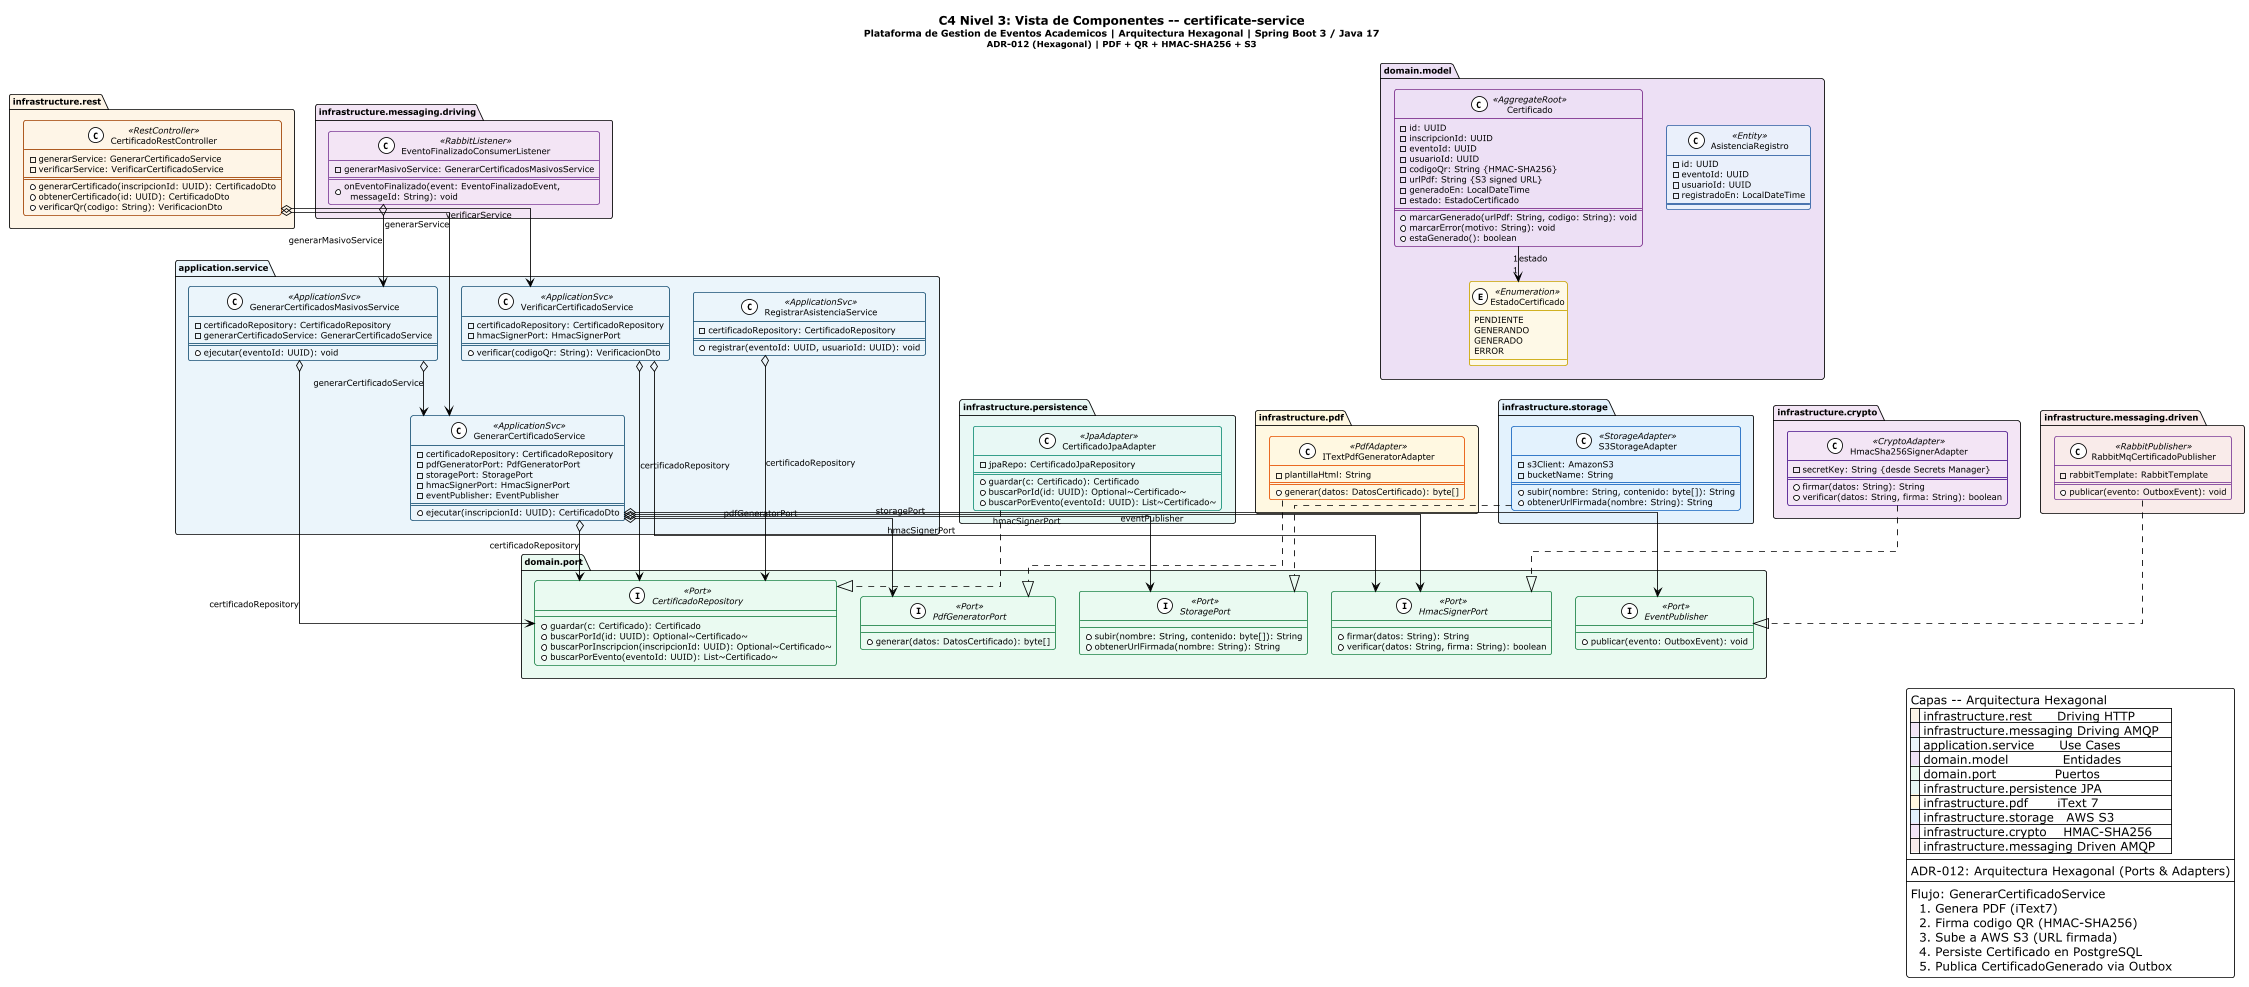

The diagram above was rendered by PlantUML. Its source (embedded in the PNG):
@startuml c4-3-certificate-service
!theme plain
skinparam linetype ortho
skinparam nodesep 28
skinparam ranksep 42
skinparam defaultFontSize 10
skinparam shadowing false
skinparam roundcorner 6
scale 0.85

skinparam classBackgroundColor<<RestController>> #FEF5E7
skinparam classBorderColor<<RestController>> #A04000
skinparam classBackgroundColor<<RabbitListener>> #F3E5F5
skinparam classBorderColor<<RabbitListener>> #7D3C98
skinparam classBackgroundColor<<ApplicationSvc>> #EBF5FB
skinparam classBorderColor<<ApplicationSvc>> #1A5276
skinparam classBackgroundColor<<Port>> #EAFAF1
skinparam classBorderColor<<Port>> #1E8449
skinparam classBackgroundColor<<JpaAdapter>> #E8F8F5
skinparam classBorderColor<<JpaAdapter>> #148F77
skinparam classBackgroundColor<<PdfAdapter>> #FFF8E1
skinparam classBorderColor<<PdfAdapter>> #E65100
skinparam classBackgroundColor<<StorageAdapter>> #E3F2FD
skinparam classBorderColor<<StorageAdapter>> #1565C0
skinparam classBackgroundColor<<CryptoAdapter>> #F3E5F5
skinparam classBorderColor<<CryptoAdapter>> #4A148C
skinparam classBackgroundColor<<RabbitPublisher>> #F9EBEA
skinparam classBorderColor<<RabbitPublisher>> #7D3C98
skinparam classBackgroundColor<<AggregateRoot>> #EDE0F5
skinparam classBorderColor<<AggregateRoot>> #7B2D8B
skinparam classBackgroundColor<<Entity>> #EAF0FB
skinparam classBorderColor<<Entity>> #2E5FA3
skinparam classBackgroundColor<<Enumeration>> #FEF9E7
skinparam classBorderColor<<Enumeration>> #C8A400

title
  <b><size:14>C4 Nivel 3: Vista de Componentes -- certificate-service</size></b>
  <size:11>Plataforma de Gestion de Eventos Academicos | Arquitectura Hexagonal | Spring Boot 3 / Java 17</size>
  <size:10>ADR-012 (Hexagonal) | PDF + QR + HMAC-SHA256 + S3</size>
end title

package "infrastructure.rest" as pkg_rest #FEF5E7 {
  class "CertificadoRestController" as CTRL <<RestController>> {
    - generarService: GenerarCertificadoService
    - verificarService: VerificarCertificadoService
    ==
    + generarCertificado(inscripcionId: UUID): CertificadoDto
    ' @PostMapping /api/v1/certificados
    + obtenerCertificado(id: UUID): CertificadoDto
    ' @GetMapping /api/v1/certificados/{id}
    + verificarQr(codigo: String): VerificacionDto
    ' @GetMapping /api/v1/certificados/verificar/{codigo}
  }
}

package "infrastructure.messaging.driving" as pkg_listener #F3E5F5 {
  class "EventoFinalizadoConsumerListener" as LISTENER <<RabbitListener>> {
    - generarMasivoService: GenerarCertificadosMasivosService
    ==
    + onEventoFinalizado(event: EventoFinalizadoEvent,\n  messageId: String): void
    ' queue: certificado.evento.finalizado
    ' Dispara generacion masiva de certificados
  }
}

package "application.service" as pkg_app #EBF5FB {
  class "GenerarCertificadoService" as SVC_GEN <<ApplicationSvc>> {
    - certificadoRepository: CertificadoRepository
    - pdfGeneratorPort: PdfGeneratorPort
    - storagePort: StoragePort
    - hmacSignerPort: HmacSignerPort
    - eventPublisher: EventPublisher
    ==
    + ejecutar(inscripcionId: UUID): CertificadoDto
    ' @Transactional
    ' Genera PDF -> firma QR -> sube S3 -> persiste -> outbox
  }
  class "GenerarCertificadosMasivosService" as SVC_MASIVO <<ApplicationSvc>> {
    - certificadoRepository: CertificadoRepository
    - generarCertificadoService: GenerarCertificadoService
    ==
    + ejecutar(eventoId: UUID): void
    ' Procesa todas las inscripciones confirmadas del evento
  }
  class "VerificarCertificadoService" as SVC_VER <<ApplicationSvc>> {
    - certificadoRepository: CertificadoRepository
    - hmacSignerPort: HmacSignerPort
    ==
    + verificar(codigoQr: String): VerificacionDto
    ' Valida firma HMAC-SHA256 del codigo QR
  }
  class "RegistrarAsistenciaService" as SVC_ASIST <<ApplicationSvc>> {
    - certificadoRepository: CertificadoRepository
    ==
    + registrar(eventoId: UUID, usuarioId: UUID): void
  }
}

package "domain.model" as pkg_model #EDE0F5 {
  class "Certificado" as Certificado <<AggregateRoot>> {
    - id: UUID
    - inscripcionId: UUID
    - eventoId: UUID
    - usuarioId: UUID
    - codigoQr: String {HMAC-SHA256}
    - urlPdf: String {S3 signed URL}
    - generadoEn: LocalDateTime
    - estado: EstadoCertificado
    ==
    + marcarGenerado(urlPdf: String, codigo: String): void
    + marcarError(motivo: String): void
    + estaGenerado(): boolean
  }
  class "AsistenciaRegistro" as Asistencia <<Entity>> {
    - id: UUID
    - eventoId: UUID
    - usuarioId: UUID
    - registradoEn: LocalDateTime
    ==
  }
  enum "EstadoCertificado" as EstCert <<Enumeration>> {
    PENDIENTE
    GENERANDO
    GENERADO
    ERROR
  }
}

package "domain.port" as pkg_port #EAFAF1 {
  interface "CertificadoRepository" as ICertRepo <<Port>> {
    + guardar(c: Certificado): Certificado
    + buscarPorId(id: UUID): Optional~Certificado~
    + buscarPorInscripcion(inscripcionId: UUID): Optional~Certificado~
    + buscarPorEvento(eventoId: UUID): List~Certificado~
  }
  interface "PdfGeneratorPort" as IPdf <<Port>> {
    + generar(datos: DatosCertificado): byte[]
    ' Genera PDF con nombre, evento, fecha, QR
  }
  interface "StoragePort" as IStorage <<Port>> {
    + subir(nombre: String, contenido: byte[]): String
    ' Retorna URL firmada de S3
    + obtenerUrlFirmada(nombre: String): String
  }
  interface "HmacSignerPort" as IHmac <<Port>> {
    + firmar(datos: String): String
    ' HMAC-SHA256 con clave secreta
    + verificar(datos: String, firma: String): boolean
  }
  interface "EventPublisher" as IPublisher <<Port>> {
    + publicar(evento: OutboxEvent): void
  }
}

package "infrastructure.persistence" as pkg_pers #E8F8F5 {
  class "CertificadoJpaAdapter" as CertJpa <<JpaAdapter>> {
    - jpaRepo: CertificadoJpaRepository
    ==
    + guardar(c: Certificado): Certificado
    + buscarPorId(id: UUID): Optional~Certificado~
    + buscarPorEvento(eventoId: UUID): List~Certificado~
  }
}

package "infrastructure.pdf" as pkg_pdf #FFF8E1 {
  class "ITextPdfGeneratorAdapter" as PdfAdap <<PdfAdapter>> {
    - plantillaHtml: String
    ==
    + generar(datos: DatosCertificado): byte[]
    ' iText 7 + plantilla HTML con QR embebido
  }
}

package "infrastructure.storage" as pkg_s3 #E3F2FD {
  class "S3StorageAdapter" as S3Adap <<StorageAdapter>> {
    - s3Client: AmazonS3
    - bucketName: String
    ==
    + subir(nombre: String, contenido: byte[]): String
    + obtenerUrlFirmada(nombre: String): String
    ' AWS S3 pre-signed URL | TTL=1h
  }
}

package "infrastructure.crypto" as pkg_crypto #F3E5F5 {
  class "HmacSha256SignerAdapter" as HmacAdap <<CryptoAdapter>> {
    - secretKey: String {desde Secrets Manager}
    ==
    + firmar(datos: String): String
    + verificar(datos: String, firma: String): boolean
  }
}

package "infrastructure.messaging.driven" as pkg_pub #F9EBEA {
  class "RabbitMqCertificadoPublisher" as RabbitPub <<RabbitPublisher>> {
    - rabbitTemplate: RabbitTemplate
    ==
    + publicar(evento: OutboxEvent): void
    ' exchange: certificado.events
    ' routingKey: certificado.generado
  }
}

' ── RELACIONES ───────────────────────────────────────────────
CTRL     o--> SVC_GEN   : generarService
CTRL     o--> SVC_VER   : verificarService
LISTENER o--> SVC_MASIVO : generarMasivoService

SVC_GEN     o--> ICertRepo  : certificadoRepository
SVC_GEN     o--> IPdf       : pdfGeneratorPort
SVC_GEN     o--> IStorage   : storagePort
SVC_GEN     o--> IHmac      : hmacSignerPort
SVC_GEN     o--> IPublisher : eventPublisher
SVC_MASIVO  o--> ICertRepo  : certificadoRepository
SVC_MASIVO  o--> SVC_GEN    : generarCertificadoService
SVC_VER     o--> ICertRepo  : certificadoRepository
SVC_VER     o--> IHmac      : hmacSignerPort
SVC_ASIST   o--> ICertRepo  : certificadoRepository

Certificado "1" --> "1" EstCert : estado

CertJpa   ..|> ICertRepo
PdfAdap   ..|> IPdf
S3Adap    ..|> IStorage
HmacAdap  ..|> IHmac
RabbitPub ..|> IPublisher

' ── LEYENDA ──────────────────────────────────────────────────
legend right
  Capas -- Arquitectura Hexagonal
  |<back:#FEF5E7>  </back>| infrastructure.rest      Driving HTTP   |
  |<back:#F3E5F5>  </back>| infrastructure.messaging Driving AMQP   |
  |<back:#EBF5FB>  </back>| application.service      Use Cases      |
  |<back:#EDE0F5>  </back>| domain.model             Entidades      |
  |<back:#EAFAF1>  </back>| domain.port              Puertos        |
  |<back:#E8F8F5>  </back>| infrastructure.persistence JPA          |
  |<back:#FFF8E1>  </back>| infrastructure.pdf       iText 7        |
  |<back:#E3F2FD>  </back>| infrastructure.storage   AWS S3         |
  |<back:#F3E5F5>  </back>| infrastructure.crypto    HMAC-SHA256    |
  |<back:#F9EBEA>  </back>| infrastructure.messaging Driven AMQP    |
  ----
  ADR-012: Arquitectura Hexagonal (Ports & Adapters)
  ----
  Flujo: GenerarCertificadoService
    1. Genera PDF (iText7)
    2. Firma codigo QR (HMAC-SHA256)
    3. Sube a AWS S3 (URL firmada)
    4. Persiste Certificado en PostgreSQL
    5. Publica CertificadoGenerado via Outbox
end legend

@enduml